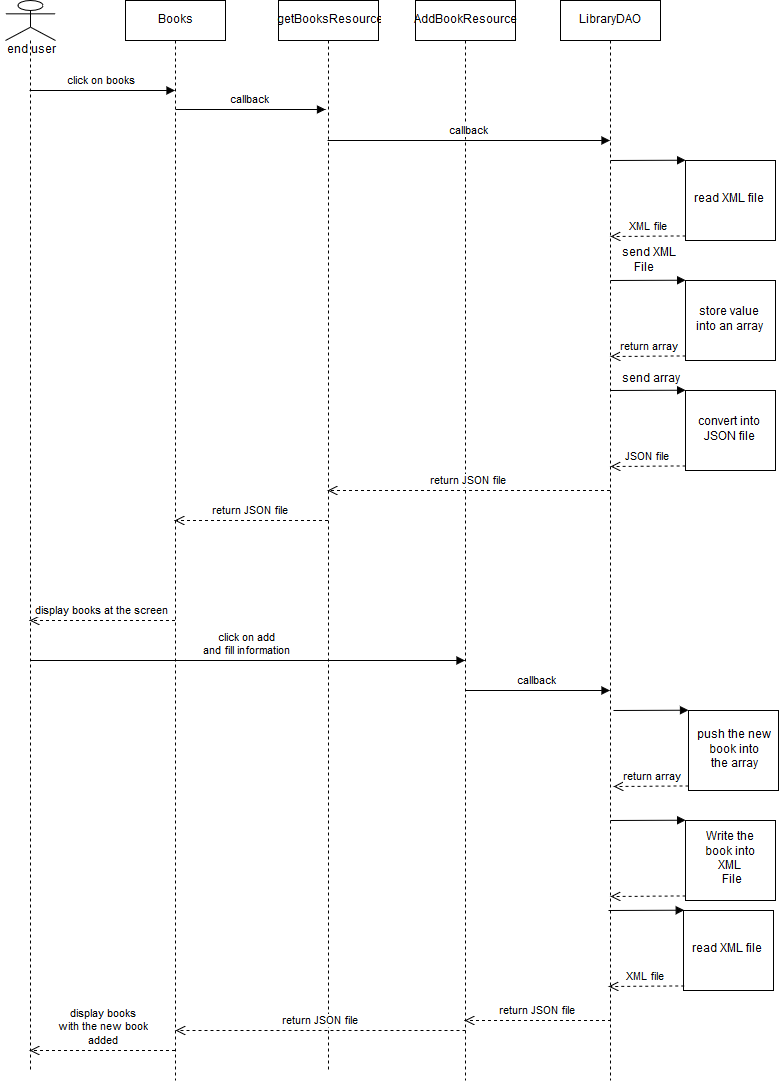

The diagram above was exported from draw.io. Its source (the exported page's mxGraphModel, read from the mxfile embedded in the PNG):
<mxGraphModel dx="1197" dy="466" grid="1" gridSize="10" guides="1" tooltips="1" connect="1" arrows="1" fold="1" page="1" pageScale="1" pageWidth="826" pageHeight="1169" background="#ffffff" math="0" shadow="0">
  <root>
    <mxCell id="0" />
    <mxCell id="1" parent="0" />
    <mxCell id="19" value="Books" style="shape=umlLifeline;perimeter=lifelinePerimeter;whiteSpace=wrap;html=1;container=1;collapsible=0;recursiveResize=0;outlineConnect=0;" vertex="1" parent="1">
      <mxGeometry x="160" y="50" width="100" height="1080" as="geometry" />
    </mxCell>
    <mxCell id="20" value="getBooksResource" style="shape=umlLifeline;perimeter=lifelinePerimeter;whiteSpace=wrap;html=1;container=1;collapsible=0;recursiveResize=0;outlineConnect=0;" vertex="1" parent="1">
      <mxGeometry x="313" y="50" width="100" height="1070" as="geometry" />
    </mxCell>
    <mxCell id="21" value="LibraryDAO" style="shape=umlLifeline;perimeter=lifelinePerimeter;whiteSpace=wrap;html=1;container=1;collapsible=0;recursiveResize=0;outlineConnect=0;" vertex="1" parent="1">
      <mxGeometry x="595" y="50" width="100" height="1080" as="geometry" />
    </mxCell>
    <mxCell id="22" value="read XML file" style="html=1;points=[];perimeter=orthogonalPerimeter;" vertex="1" parent="1">
      <mxGeometry x="720" y="210" width="90" height="80" as="geometry" />
    </mxCell>
    <mxCell id="23" value="" style="html=1;verticalAlign=bottom;endArrow=block;entryX=0;entryY=0;" edge="1" target="22" parent="1">
      <mxGeometry relative="1" as="geometry">
        <mxPoint x="645" y="210" as="sourcePoint" />
      </mxGeometry>
    </mxCell>
    <mxCell id="24" value="XML file" style="html=1;verticalAlign=bottom;endArrow=open;dashed=1;endSize=8;exitX=0;exitY=0.95;" edge="1" source="22" parent="1">
      <mxGeometry relative="1" as="geometry">
        <mxPoint x="645" y="286" as="targetPoint" />
      </mxGeometry>
    </mxCell>
    <mxCell id="25" value="AddBookResource" style="shape=umlLifeline;perimeter=lifelinePerimeter;whiteSpace=wrap;html=1;container=1;collapsible=0;recursiveResize=0;outlineConnect=0;" vertex="1" parent="1">
      <mxGeometry x="450" y="50" width="100" height="1080" as="geometry" />
    </mxCell>
    <mxCell id="26" value="" style="shape=umlLifeline;participant=umlActor;perimeter=lifelinePerimeter;whiteSpace=wrap;html=1;container=1;collapsible=0;recursiveResize=0;verticalAlign=top;spacingTop=36;labelBackgroundColor=#ffffff;outlineConnect=0;" vertex="1" parent="1">
      <mxGeometry x="40" y="50" width="50" height="1070" as="geometry" />
    </mxCell>
    <mxCell id="27" value="end user " style="text;html=1;strokeColor=none;fillColor=none;align=center;verticalAlign=middle;whiteSpace=wrap;" vertex="1" parent="26">
      <mxGeometry x="-5" y="40" width="60" height="20" as="geometry" />
    </mxCell>
    <mxCell id="29" value="click on books" style="html=1;verticalAlign=bottom;endArrow=block;" edge="1" parent="1" source="26" target="19">
      <mxGeometry width="80" relative="1" as="geometry">
        <mxPoint x="40" y="590" as="sourcePoint" />
        <mxPoint x="120" y="590" as="targetPoint" />
        <Array as="points">
          <mxPoint x="180" y="140" />
        </Array>
      </mxGeometry>
    </mxCell>
    <mxCell id="30" value="callback" style="html=1;verticalAlign=bottom;endArrow=block;" edge="1" parent="1">
      <mxGeometry width="80" relative="1" as="geometry">
        <mxPoint x="210.32352941176464" y="159" as="sourcePoint" />
        <mxPoint x="360" y="159" as="targetPoint" />
        <Array as="points">
          <mxPoint x="326" y="159" />
        </Array>
      </mxGeometry>
    </mxCell>
    <mxCell id="31" value="callback" style="html=1;verticalAlign=bottom;endArrow=block;" edge="1" parent="1" source="20" target="21">
      <mxGeometry width="80" relative="1" as="geometry">
        <mxPoint x="84.32352941176464" y="160" as="sourcePoint" />
        <mxPoint x="229.5" y="160" as="targetPoint" />
        <Array as="points">
          <mxPoint x="550" y="190" />
        </Array>
      </mxGeometry>
    </mxCell>
    <mxCell id="32" value="store value &lt;br&gt;into an array&lt;br&gt;" style="html=1;points=[];perimeter=orthogonalPerimeter;" vertex="1" parent="1">
      <mxGeometry x="720" y="330" width="90" height="80" as="geometry" />
    </mxCell>
    <mxCell id="33" value="" style="html=1;verticalAlign=bottom;endArrow=block;entryX=0;entryY=0;" edge="1" target="32" parent="1">
      <mxGeometry relative="1" as="geometry">
        <mxPoint x="645" y="330" as="sourcePoint" />
      </mxGeometry>
    </mxCell>
    <mxCell id="34" value="return array" style="html=1;verticalAlign=bottom;endArrow=open;dashed=1;endSize=8;exitX=0;exitY=0.95;" edge="1" source="32" parent="1">
      <mxGeometry relative="1" as="geometry">
        <mxPoint x="645" y="406" as="targetPoint" />
      </mxGeometry>
    </mxCell>
    <mxCell id="35" value="convert into&lt;br&gt;JSON file" style="html=1;points=[];perimeter=orthogonalPerimeter;" vertex="1" parent="1">
      <mxGeometry x="720" y="440" width="90" height="80" as="geometry" />
    </mxCell>
    <mxCell id="36" value="" style="html=1;verticalAlign=bottom;endArrow=block;entryX=0;entryY=0;" edge="1" target="35" parent="1">
      <mxGeometry relative="1" as="geometry">
        <mxPoint x="645" y="440" as="sourcePoint" />
      </mxGeometry>
    </mxCell>
    <mxCell id="37" value="JSON file" style="html=1;verticalAlign=bottom;endArrow=open;dashed=1;endSize=8;exitX=0;exitY=0.95;" edge="1" source="35" parent="1">
      <mxGeometry relative="1" as="geometry">
        <mxPoint x="645" y="516" as="targetPoint" />
      </mxGeometry>
    </mxCell>
    <mxCell id="39" value="send XML &lt;br&gt;&amp;nbsp;&amp;nbsp;&amp;nbsp; File" style="text;html=1;" vertex="1" parent="1">
      <mxGeometry x="655" y="290" width="50" height="30" as="geometry" />
    </mxCell>
    <mxCell id="41" value="send array" style="text;html=1;resizable=0;points=[];autosize=1;align=left;verticalAlign=top;spacingTop=-4;" vertex="1" parent="1">
      <mxGeometry x="655" y="420" width="70" height="20" as="geometry" />
    </mxCell>
    <mxCell id="42" value="return JSON file" style="html=1;verticalAlign=bottom;endArrow=open;dashed=1;endSize=8;" edge="1" parent="1" source="21" target="20">
      <mxGeometry relative="1" as="geometry">
        <mxPoint x="120" y="590" as="sourcePoint" />
        <mxPoint x="40" y="590" as="targetPoint" />
        <Array as="points">
          <mxPoint x="560" y="540" />
        </Array>
      </mxGeometry>
    </mxCell>
    <mxCell id="44" value="return JSON file" style="html=1;verticalAlign=bottom;endArrow=open;dashed=1;endSize=8;" edge="1" parent="1" source="20" target="19">
      <mxGeometry relative="1" as="geometry">
        <mxPoint x="510" y="600" as="sourcePoint" />
        <mxPoint x="372.32352941176464" y="600" as="targetPoint" />
        <Array as="points">
          <mxPoint x="350" y="570" />
        </Array>
      </mxGeometry>
    </mxCell>
    <mxCell id="45" value="display books at the screen" style="html=1;verticalAlign=bottom;endArrow=open;dashed=1;endSize=8;" edge="1" parent="1" source="19" target="26">
      <mxGeometry relative="1" as="geometry">
        <mxPoint x="374.5882352941178" y="639.7058823529412" as="sourcePoint" />
        <mxPoint x="219.32352941176464" y="639.7058823529412" as="targetPoint" />
        <Array as="points">
          <mxPoint x="170" y="670" />
        </Array>
      </mxGeometry>
    </mxCell>
    <mxCell id="46" value="click on add&lt;br&gt;and fill information" style="html=1;verticalAlign=bottom;endArrow=block;" edge="1" parent="1" target="25">
      <mxGeometry width="80" relative="1" as="geometry">
        <mxPoint x="65.32352941176464" y="710" as="sourcePoint" />
        <mxPoint x="210.5" y="710" as="targetPoint" />
        <Array as="points">
          <mxPoint x="181" y="710" />
        </Array>
      </mxGeometry>
    </mxCell>
    <mxCell id="47" value="callback" style="html=1;verticalAlign=bottom;endArrow=block;" edge="1" parent="1" target="21">
      <mxGeometry width="80" relative="1" as="geometry">
        <mxPoint x="500.32352941176464" y="740" as="sourcePoint" />
        <mxPoint x="782.5" y="740" as="targetPoint" />
        <Array as="points" />
      </mxGeometry>
    </mxCell>
    <mxCell id="48" value="push the new &lt;br&gt;book into &lt;br&gt;the array" style="html=1;points=[];perimeter=orthogonalPerimeter;" vertex="1" parent="1">
      <mxGeometry x="723" y="760" width="90" height="80" as="geometry" />
    </mxCell>
    <mxCell id="49" value="" style="html=1;verticalAlign=bottom;endArrow=block;entryX=0;entryY=0;" edge="1" target="48" parent="1">
      <mxGeometry relative="1" as="geometry">
        <mxPoint x="648" y="760" as="sourcePoint" />
      </mxGeometry>
    </mxCell>
    <mxCell id="50" value="return array" style="html=1;verticalAlign=bottom;endArrow=open;dashed=1;endSize=8;exitX=0;exitY=0.95;" edge="1" source="48" parent="1">
      <mxGeometry relative="1" as="geometry">
        <mxPoint x="648" y="836" as="targetPoint" />
      </mxGeometry>
    </mxCell>
    <mxCell id="51" value="Write the &lt;br&gt;book into&lt;br&gt;XML&lt;br&gt;&amp;nbsp;File" style="html=1;points=[];perimeter=orthogonalPerimeter;" vertex="1" parent="1">
      <mxGeometry x="720" y="870" width="90" height="80" as="geometry" />
    </mxCell>
    <mxCell id="52" value="" style="html=1;verticalAlign=bottom;endArrow=block;entryX=0;entryY=0;" edge="1" target="51" parent="1">
      <mxGeometry relative="1" as="geometry">
        <mxPoint x="644.9999999999998" y="870" as="sourcePoint" />
      </mxGeometry>
    </mxCell>
    <mxCell id="53" value="" style="html=1;verticalAlign=bottom;endArrow=open;dashed=1;endSize=8;exitX=0;exitY=0.95;" edge="1" source="51" parent="1">
      <mxGeometry relative="1" as="geometry">
        <mxPoint x="644.9999999999998" y="946" as="targetPoint" />
      </mxGeometry>
    </mxCell>
    <mxCell id="56" value="read XML file" style="html=1;points=[];perimeter=orthogonalPerimeter;" vertex="1" parent="1">
      <mxGeometry x="718" y="960" width="90" height="80" as="geometry" />
    </mxCell>
    <mxCell id="57" value="" style="html=1;verticalAlign=bottom;endArrow=block;entryX=0;entryY=0;" edge="1" target="56" parent="1">
      <mxGeometry relative="1" as="geometry">
        <mxPoint x="643" y="960" as="sourcePoint" />
      </mxGeometry>
    </mxCell>
    <mxCell id="58" value="XML file" style="html=1;verticalAlign=bottom;endArrow=open;dashed=1;endSize=8;exitX=0;exitY=0.95;" edge="1" source="56" parent="1">
      <mxGeometry relative="1" as="geometry">
        <mxPoint x="643" y="1036" as="targetPoint" />
      </mxGeometry>
    </mxCell>
    <mxCell id="59" value="return JSON file" style="html=1;verticalAlign=bottom;endArrow=open;dashed=1;endSize=8;" edge="1" parent="1" target="25">
      <mxGeometry relative="1" as="geometry">
        <mxPoint x="645.5" y="1070" as="sourcePoint" />
        <mxPoint x="510" y="1070" as="targetPoint" />
        <Array as="points">
          <mxPoint x="561" y="1070" />
        </Array>
      </mxGeometry>
    </mxCell>
    <mxCell id="60" value="return JSON file" style="html=1;verticalAlign=bottom;endArrow=open;dashed=1;endSize=8;" edge="1" parent="1">
      <mxGeometry relative="1" as="geometry">
        <mxPoint x="500" y="1080" as="sourcePoint" />
        <mxPoint x="210" y="1080" as="targetPoint" />
        <Array as="points" />
      </mxGeometry>
    </mxCell>
    <mxCell id="61" value="display books&lt;br&gt;with the new book &lt;br&gt;added" style="html=1;verticalAlign=bottom;endArrow=open;dashed=1;endSize=8;" edge="1" parent="1" source="19" target="26">
      <mxGeometry relative="1" as="geometry">
        <mxPoint x="655.5000000000002" y="1079.9999999999998" as="sourcePoint" />
        <mxPoint x="509.07142857142844" y="1079.9999999999998" as="targetPoint" />
        <Array as="points">
          <mxPoint x="200" y="1100" />
        </Array>
      </mxGeometry>
    </mxCell>
  </root>
</mxGraphModel>